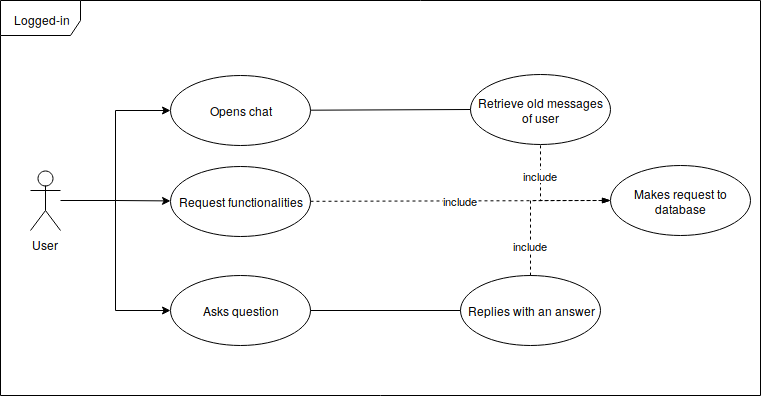

The diagram above was exported from draw.io. Its source (the exported page's mxGraphModel, read from the mxfile embedded in the PNG):
<mxGraphModel dx="1327" dy="778" grid="1" gridSize="10" guides="1" tooltips="1" connect="1" arrows="1" fold="1" page="1" pageScale="1" pageWidth="1100" pageHeight="850" math="0" shadow="0">
  <root>
    <mxCell id="0" />
    <mxCell id="1" parent="0" />
    <mxCell id="677ZTl_8uK0m9DTfI_Tl-19" value="Logged-in " style="shape=umlFrame;whiteSpace=wrap;html=1;width=80;height=35;" parent="1" vertex="1">
      <mxGeometry x="40" y="165" width="760" height="395" as="geometry" />
    </mxCell>
    <mxCell id="677ZTl_8uK0m9DTfI_Tl-10" style="edgeStyle=orthogonalEdgeStyle;rounded=0;orthogonalLoop=1;jettySize=auto;html=1;entryX=0;entryY=0.5;entryDx=0;entryDy=0;" parent="1" source="677ZTl_8uK0m9DTfI_Tl-1" target="677ZTl_8uK0m9DTfI_Tl-2" edge="1">
      <mxGeometry relative="1" as="geometry" />
    </mxCell>
    <mxCell id="677ZTl_8uK0m9DTfI_Tl-18" style="edgeStyle=orthogonalEdgeStyle;rounded=0;orthogonalLoop=1;jettySize=auto;html=1;entryX=0;entryY=0.5;entryDx=0;entryDy=0;" parent="1" edge="1" target="677ZTl_8uK0m9DTfI_Tl-17">
      <mxGeometry relative="1" as="geometry">
        <mxPoint x="105" y="365" as="sourcePoint" />
        <mxPoint x="209" y="435" as="targetPoint" />
        <Array as="points">
          <mxPoint x="155" y="365" />
          <mxPoint x="155" y="475" />
        </Array>
      </mxGeometry>
    </mxCell>
    <mxCell id="677ZTl_8uK0m9DTfI_Tl-1" value="User" style="shape=umlActor;verticalLabelPosition=bottom;labelBackgroundColor=#ffffff;verticalAlign=top;html=1;" parent="1" vertex="1">
      <mxGeometry x="70" y="335" width="30" height="60" as="geometry" />
    </mxCell>
    <mxCell id="677ZTl_8uK0m9DTfI_Tl-2" value="Opens chat" style="ellipse;whiteSpace=wrap;html=1;" parent="1" vertex="1">
      <mxGeometry x="210" y="240" width="140" height="70" as="geometry" />
    </mxCell>
    <mxCell id="677ZTl_8uK0m9DTfI_Tl-13" value="Retrieve old messages of user" style="ellipse;whiteSpace=wrap;html=1;" parent="1" vertex="1">
      <mxGeometry x="510" y="239" width="140" height="70" as="geometry" />
    </mxCell>
    <mxCell id="677ZTl_8uK0m9DTfI_Tl-17" value="Asks question" style="ellipse;whiteSpace=wrap;html=1;" parent="1" vertex="1">
      <mxGeometry x="210" y="440" width="140" height="70" as="geometry" />
    </mxCell>
    <mxCell id="677ZTl_8uK0m9DTfI_Tl-20" value="Replies with an answer" style="ellipse;whiteSpace=wrap;html=1;" parent="1" vertex="1">
      <mxGeometry x="500" y="440" width="140" height="70" as="geometry" />
    </mxCell>
    <mxCell id="677ZTl_8uK0m9DTfI_Tl-28" value="include" style="edgeStyle=orthogonalEdgeStyle;rounded=0;orthogonalLoop=1;jettySize=auto;html=1;entryX=0.5;entryY=0;entryDx=0;entryDy=0;dashed=1;startArrow=blockThin;startFill=1;endArrow=none;endFill=0;" parent="1" source="677ZTl_8uK0m9DTfI_Tl-25" target="677ZTl_8uK0m9DTfI_Tl-20" edge="1">
      <mxGeometry x="0.6129" relative="1" as="geometry">
        <mxPoint as="offset" />
      </mxGeometry>
    </mxCell>
    <mxCell id="677ZTl_8uK0m9DTfI_Tl-25" value="Makes request to database" style="ellipse;whiteSpace=wrap;html=1;" parent="1" vertex="1">
      <mxGeometry x="650" y="330" width="140" height="70" as="geometry" />
    </mxCell>
    <mxCell id="FaCK2sTvIN6-FmoapjUe-1" value="" style="endArrow=none;html=1;entryX=0;entryY=0.5;entryDx=0;entryDy=0;endFill=0;" edge="1" parent="1" source="677ZTl_8uK0m9DTfI_Tl-17" target="677ZTl_8uK0m9DTfI_Tl-20">
      <mxGeometry width="50" height="50" relative="1" as="geometry">
        <mxPoint x="350" y="470" as="sourcePoint" />
        <mxPoint x="420.71067811865476" y="420" as="targetPoint" />
      </mxGeometry>
    </mxCell>
    <mxCell id="FaCK2sTvIN6-FmoapjUe-3" value="include" style="edgeStyle=orthogonalEdgeStyle;rounded=0;orthogonalLoop=1;jettySize=auto;html=1;entryX=0.5;entryY=1;entryDx=0;entryDy=0;dashed=1;startArrow=blockThin;startFill=1;endArrow=none;endFill=0;exitX=0;exitY=0.5;exitDx=0;exitDy=0;" edge="1" parent="1" source="677ZTl_8uK0m9DTfI_Tl-25" target="677ZTl_8uK0m9DTfI_Tl-13">
      <mxGeometry x="0.5079" relative="1" as="geometry">
        <mxPoint x="650" y="370" as="sourcePoint" />
        <mxPoint x="560" y="410" as="targetPoint" />
        <mxPoint as="offset" />
      </mxGeometry>
    </mxCell>
    <mxCell id="FaCK2sTvIN6-FmoapjUe-5" value="Request functionalities" style="ellipse;whiteSpace=wrap;html=1;" vertex="1" parent="1">
      <mxGeometry x="210" y="331" width="140" height="70" as="geometry" />
    </mxCell>
    <mxCell id="FaCK2sTvIN6-FmoapjUe-6" value="" style="endArrow=none;html=1;startArrow=classic;startFill=1;endFill=0;" edge="1" parent="1" source="FaCK2sTvIN6-FmoapjUe-5">
      <mxGeometry width="50" height="50" relative="1" as="geometry">
        <mxPoint x="205.24179692286043" y="367.0934082051192" as="sourcePoint" />
        <mxPoint x="155" y="365" as="targetPoint" />
      </mxGeometry>
    </mxCell>
    <mxCell id="FaCK2sTvIN6-FmoapjUe-7" value="include" style="endArrow=none;dashed=1;html=1;entryX=0;entryY=0.5;entryDx=0;entryDy=0;" edge="1" parent="1" source="FaCK2sTvIN6-FmoapjUe-5" target="677ZTl_8uK0m9DTfI_Tl-25">
      <mxGeometry width="50" height="50" relative="1" as="geometry">
        <mxPoint x="350" y="416" as="sourcePoint" />
        <mxPoint x="420.71067811865476" y="366" as="targetPoint" />
      </mxGeometry>
    </mxCell>
    <mxCell id="FaCK2sTvIN6-FmoapjUe-9" value="" style="endArrow=none;html=1;entryX=0;entryY=0.5;entryDx=0;entryDy=0;" edge="1" parent="1" source="677ZTl_8uK0m9DTfI_Tl-2" target="677ZTl_8uK0m9DTfI_Tl-13">
      <mxGeometry width="50" height="50" relative="1" as="geometry">
        <mxPoint x="350" y="325" as="sourcePoint" />
        <mxPoint x="420.71067811865476" y="275" as="targetPoint" />
      </mxGeometry>
    </mxCell>
  </root>
</mxGraphModel>